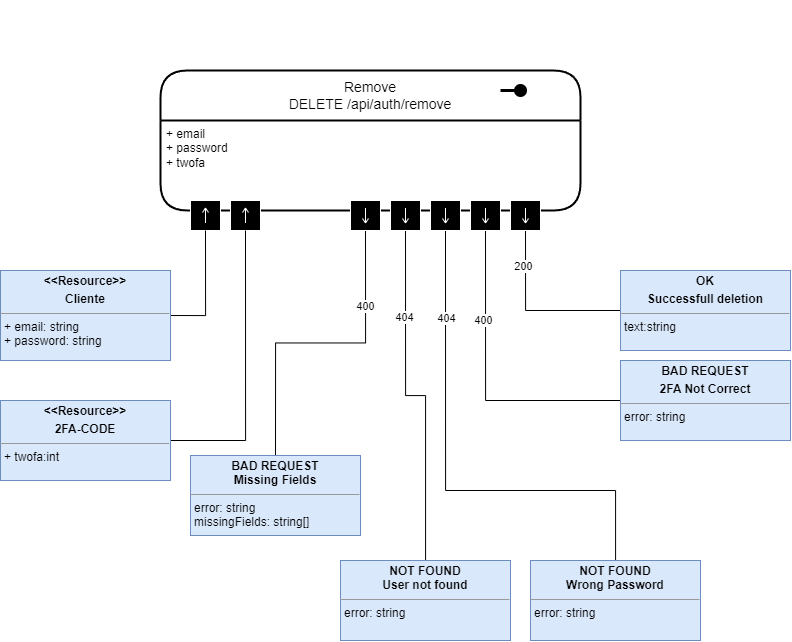

The diagram above was exported from draw.io. Its source (the exported page's mxGraphModel, read from the mxfile embedded in the PNG):
<mxGraphModel dx="3389" dy="2928" grid="1" gridSize="10" guides="1" tooltips="1" connect="1" arrows="1" fold="1" page="1" pageScale="1" pageWidth="850" pageHeight="1100" math="0" shadow="0">
  <root>
    <mxCell id="0" />
    <mxCell id="1" parent="0" />
    <mxCell id="pUNeaAFu-dz5CKK-uS4m-83" value="Remove&lt;div&gt;DELETE /api/auth/remove&lt;/div&gt;" style="swimlane;childLayout=stackLayout;horizontal=1;startSize=50;horizontalStack=0;rounded=1;fontSize=14;fontStyle=0;strokeWidth=2;resizeParent=0;resizeLast=1;shadow=0;dashed=0;align=center;arcSize=18;whiteSpace=wrap;html=1;" vertex="1" parent="1">
      <mxGeometry x="-1525" y="-600" width="420" height="140" as="geometry" />
    </mxCell>
    <mxCell id="pUNeaAFu-dz5CKK-uS4m-84" value="" style="endArrow=none;html=1;rounded=0;align=center;verticalAlign=top;endFill=0;labelBackgroundColor=none;endSize=13;startArrow=oval;startFill=1;sourcePerimeterSpacing=10;targetPerimeterSpacing=16;startSize=10;strokeWidth=3;" edge="1" parent="pUNeaAFu-dz5CKK-uS4m-83">
      <mxGeometry relative="1" as="geometry">
        <mxPoint x="360" y="20" as="sourcePoint" />
        <mxPoint x="340" y="20" as="targetPoint" />
      </mxGeometry>
    </mxCell>
    <mxCell id="pUNeaAFu-dz5CKK-uS4m-85" value="+ email&lt;div&gt;+ password&lt;/div&gt;&lt;div&gt;+ twofa&lt;/div&gt;" style="align=left;strokeColor=none;fillColor=none;spacingLeft=4;fontSize=12;verticalAlign=top;resizable=0;rotatable=0;part=1;html=1;" vertex="1" parent="pUNeaAFu-dz5CKK-uS4m-83">
      <mxGeometry y="50" width="420" height="90" as="geometry" />
    </mxCell>
    <mxCell id="pUNeaAFu-dz5CKK-uS4m-86" value="" style="shape=mxgraph.uml25.inputPin;html=1;points=[[0,0.5],[1,0.5]];strokeColor=#ffffff;fillColor=#000000;rotation=270;" vertex="1" parent="pUNeaAFu-dz5CKK-uS4m-83">
      <mxGeometry y="140" width="420" as="geometry" />
    </mxCell>
    <mxCell id="pUNeaAFu-dz5CKK-uS4m-87" value="" style="shape=mxgraph.uml25.inputPin;html=1;points=[[0,0.5],[1,0.5]];strokeColor=#ffffff;fillColor=#000000;rotation=90;" vertex="1" parent="1">
      <mxGeometry x="-1495" y="-470" width="30" height="30" as="geometry" />
    </mxCell>
    <mxCell id="pUNeaAFu-dz5CKK-uS4m-88" value="" style="shape=mxgraph.uml25.inputPin;html=1;points=[[0,0.5],[1,0.5]];strokeColor=#ffffff;fillColor=#000000;rotation=90;" vertex="1" parent="1">
      <mxGeometry x="-1455" y="-470" width="30" height="30" as="geometry" />
    </mxCell>
    <mxCell id="pUNeaAFu-dz5CKK-uS4m-89" style="edgeStyle=orthogonalEdgeStyle;rounded=0;orthogonalLoop=1;jettySize=auto;html=1;exitX=1;exitY=0.5;exitDx=0;exitDy=0;entryX=1;entryY=0.5;entryDx=0;entryDy=0;endArrow=none;endFill=0;" edge="1" parent="1" source="pUNeaAFu-dz5CKK-uS4m-90" target="pUNeaAFu-dz5CKK-uS4m-87">
      <mxGeometry relative="1" as="geometry" />
    </mxCell>
    <mxCell id="pUNeaAFu-dz5CKK-uS4m-90" value="&lt;p style=&quot;margin:0px;margin-top:4px;text-align:center;&quot;&gt;&lt;b&gt;&amp;lt;&amp;lt;Resource&amp;gt;&amp;gt;&lt;/b&gt;&lt;/p&gt;&lt;p style=&quot;margin:0px;margin-top:4px;text-align:center;&quot;&gt;&lt;b&gt;Cliente&lt;/b&gt;&lt;/p&gt;&lt;hr size=&quot;1&quot;&gt;&lt;p style=&quot;margin:0px;margin-left:4px;&quot;&gt;+ email: string&lt;/p&gt;&lt;p style=&quot;margin:0px;margin-left:4px;&quot;&gt;+ password: string&lt;/p&gt;&lt;p style=&quot;margin:0px;margin-left:4px;&quot;&gt;&lt;/p&gt;&lt;p style=&quot;margin:0px;margin-left:4px;&quot;&gt;&lt;/p&gt;&lt;p style=&quot;margin:0px;margin-left:4px;&quot;&gt;&lt;/p&gt;&lt;p style=&quot;margin:0px;margin-left:4px;&quot;&gt;&lt;/p&gt;" style="verticalAlign=top;align=left;overflow=fill;fontSize=12;fontFamily=Helvetica;html=1;whiteSpace=wrap;fillColor=#dae8fc;strokeColor=#6c8ebf;" vertex="1" parent="1">
      <mxGeometry x="-1685" y="-400" width="170" height="90" as="geometry" />
    </mxCell>
    <mxCell id="pUNeaAFu-dz5CKK-uS4m-91" style="edgeStyle=orthogonalEdgeStyle;rounded=0;orthogonalLoop=1;jettySize=auto;html=1;entryX=1;entryY=0.5;entryDx=0;entryDy=0;exitX=1;exitY=0.5;exitDx=0;exitDy=0;strokeColor=default;endArrow=none;endFill=0;" edge="1" parent="1" source="pUNeaAFu-dz5CKK-uS4m-92" target="pUNeaAFu-dz5CKK-uS4m-88">
      <mxGeometry relative="1" as="geometry">
        <mxPoint x="-1485" y="-220" as="sourcePoint" />
        <Array as="points">
          <mxPoint x="-1440" y="-230" />
        </Array>
      </mxGeometry>
    </mxCell>
    <mxCell id="pUNeaAFu-dz5CKK-uS4m-92" value="&lt;p style=&quot;margin:0px;margin-top:4px;text-align:center;&quot;&gt;&lt;b&gt;&amp;lt;&amp;lt;Resource&amp;gt;&amp;gt;&lt;/b&gt;&lt;/p&gt;&lt;p style=&quot;margin:0px;margin-top:4px;text-align:center;&quot;&gt;&lt;b&gt;2FA-CODE&lt;/b&gt;&lt;/p&gt;&lt;hr size=&quot;1&quot;&gt;&lt;p style=&quot;margin:0px;margin-left:4px;&quot;&gt;+ twofa:int&lt;/p&gt;&lt;p style=&quot;margin:0px;margin-left:4px;&quot;&gt;&lt;/p&gt;&lt;p style=&quot;margin:0px;margin-left:4px;&quot;&gt;&lt;/p&gt;&lt;p style=&quot;margin:0px;margin-left:4px;&quot;&gt;&lt;/p&gt;&lt;p style=&quot;margin:0px;margin-left:4px;&quot;&gt;&lt;/p&gt;" style="verticalAlign=top;align=left;overflow=fill;fontSize=12;fontFamily=Helvetica;html=1;whiteSpace=wrap;fillColor=#dae8fc;strokeColor=#6c8ebf;" vertex="1" parent="1">
      <mxGeometry x="-1685" y="-270" width="170" height="80" as="geometry" />
    </mxCell>
    <mxCell id="pUNeaAFu-dz5CKK-uS4m-93" style="edgeStyle=orthogonalEdgeStyle;rounded=0;orthogonalLoop=1;jettySize=auto;html=1;entryX=0.5;entryY=0;entryDx=0;entryDy=0;endArrow=none;endFill=0;" edge="1" parent="1" source="pUNeaAFu-dz5CKK-uS4m-95" target="pUNeaAFu-dz5CKK-uS4m-105">
      <mxGeometry relative="1" as="geometry" />
    </mxCell>
    <mxCell id="pUNeaAFu-dz5CKK-uS4m-94" value="400" style="edgeLabel;html=1;align=center;verticalAlign=middle;resizable=0;points=[];" vertex="1" connectable="0" parent="pUNeaAFu-dz5CKK-uS4m-93">
      <mxGeometry x="-0.5249" y="-1" relative="1" as="geometry">
        <mxPoint as="offset" />
      </mxGeometry>
    </mxCell>
    <mxCell id="pUNeaAFu-dz5CKK-uS4m-95" value="" style="shape=mxgraph.uml25.inputPin;html=1;points=[[0,0.5],[1,0.5]];strokeColor=#ffffff;fillColor=#000000;rotation=270;" vertex="1" parent="1">
      <mxGeometry x="-1335" y="-470" width="30" height="30" as="geometry" />
    </mxCell>
    <mxCell id="pUNeaAFu-dz5CKK-uS4m-96" style="edgeStyle=orthogonalEdgeStyle;rounded=0;orthogonalLoop=1;jettySize=auto;html=1;endArrow=none;endFill=0;" edge="1" parent="1" source="pUNeaAFu-dz5CKK-uS4m-98" target="pUNeaAFu-dz5CKK-uS4m-106">
      <mxGeometry relative="1" as="geometry" />
    </mxCell>
    <mxCell id="pUNeaAFu-dz5CKK-uS4m-97" value="404" style="edgeLabel;html=1;align=center;verticalAlign=middle;resizable=0;points=[];" vertex="1" connectable="0" parent="pUNeaAFu-dz5CKK-uS4m-96">
      <mxGeometry x="-0.5105" y="-2" relative="1" as="geometry">
        <mxPoint as="offset" />
      </mxGeometry>
    </mxCell>
    <mxCell id="pUNeaAFu-dz5CKK-uS4m-98" value="" style="shape=mxgraph.uml25.inputPin;html=1;points=[[0,0.5],[1,0.5]];strokeColor=#ffffff;fillColor=#000000;rotation=270;" vertex="1" parent="1">
      <mxGeometry x="-1295" y="-470" width="30" height="30" as="geometry" />
    </mxCell>
    <mxCell id="pUNeaAFu-dz5CKK-uS4m-99" style="edgeStyle=orthogonalEdgeStyle;rounded=0;orthogonalLoop=1;jettySize=auto;html=1;endArrow=none;endFill=0;" edge="1" parent="1" source="pUNeaAFu-dz5CKK-uS4m-101" target="pUNeaAFu-dz5CKK-uS4m-107">
      <mxGeometry relative="1" as="geometry">
        <Array as="points">
          <mxPoint x="-1240" y="-180" />
          <mxPoint x="-1070" y="-180" />
        </Array>
      </mxGeometry>
    </mxCell>
    <mxCell id="pUNeaAFu-dz5CKK-uS4m-100" value="404" style="edgeLabel;html=1;align=center;verticalAlign=middle;resizable=0;points=[];" vertex="1" connectable="0" parent="pUNeaAFu-dz5CKK-uS4m-99">
      <mxGeometry x="-0.6473" relative="1" as="geometry">
        <mxPoint as="offset" />
      </mxGeometry>
    </mxCell>
    <mxCell id="pUNeaAFu-dz5CKK-uS4m-101" value="" style="shape=mxgraph.uml25.inputPin;html=1;points=[[0,0.5],[1,0.5]];strokeColor=#ffffff;fillColor=#000000;rotation=270;" vertex="1" parent="1">
      <mxGeometry x="-1255" y="-470" width="30" height="30" as="geometry" />
    </mxCell>
    <mxCell id="pUNeaAFu-dz5CKK-uS4m-102" style="edgeStyle=orthogonalEdgeStyle;rounded=0;orthogonalLoop=1;jettySize=auto;html=1;entryX=0;entryY=0.5;entryDx=0;entryDy=0;endArrow=none;endFill=0;" edge="1" parent="1" source="pUNeaAFu-dz5CKK-uS4m-104" target="pUNeaAFu-dz5CKK-uS4m-108">
      <mxGeometry relative="1" as="geometry">
        <Array as="points">
          <mxPoint x="-1200" y="-270" />
        </Array>
      </mxGeometry>
    </mxCell>
    <mxCell id="pUNeaAFu-dz5CKK-uS4m-103" value="400" style="edgeLabel;html=1;align=center;verticalAlign=middle;resizable=0;points=[];" vertex="1" connectable="0" parent="pUNeaAFu-dz5CKK-uS4m-102">
      <mxGeometry x="-0.4109" y="-3" relative="1" as="geometry">
        <mxPoint as="offset" />
      </mxGeometry>
    </mxCell>
    <mxCell id="pUNeaAFu-dz5CKK-uS4m-104" value="" style="shape=mxgraph.uml25.inputPin;html=1;points=[[0,0.5],[1,0.5]];strokeColor=#ffffff;fillColor=#000000;rotation=270;" vertex="1" parent="1">
      <mxGeometry x="-1215" y="-470" width="30" height="30" as="geometry" />
    </mxCell>
    <mxCell id="pUNeaAFu-dz5CKK-uS4m-105" value="&lt;p style=&quot;margin:0px;margin-top:4px;text-align:center;&quot;&gt;&lt;b&gt;BAD REQUEST&lt;br&gt;Missing Fields&lt;/b&gt;&lt;/p&gt;&lt;hr size=&quot;1&quot;&gt;&lt;p style=&quot;margin:0px;margin-left:4px;&quot;&gt;error: string&lt;/p&gt;&lt;p style=&quot;margin:0px;margin-left:4px;&quot;&gt;missingFields: string[]&lt;/p&gt;&lt;p style=&quot;margin:0px;margin-left:4px;&quot;&gt;&lt;/p&gt;&lt;p style=&quot;margin:0px;margin-left:4px;&quot;&gt;&lt;/p&gt;&lt;p style=&quot;margin:0px;margin-left:4px;&quot;&gt;&lt;/p&gt;&lt;p style=&quot;margin:0px;margin-left:4px;&quot;&gt;&lt;/p&gt;" style="verticalAlign=top;align=left;overflow=fill;fontSize=12;fontFamily=Helvetica;html=1;whiteSpace=wrap;fillColor=#dae8fc;strokeColor=#6c8ebf;" vertex="1" parent="1">
      <mxGeometry x="-1495" y="-215" width="170" height="80" as="geometry" />
    </mxCell>
    <mxCell id="pUNeaAFu-dz5CKK-uS4m-106" value="&lt;p style=&quot;margin:0px;margin-top:4px;text-align:center;&quot;&gt;&lt;b&gt;NOT FOUND&lt;br&gt;User not found&lt;/b&gt;&lt;/p&gt;&lt;hr size=&quot;1&quot;&gt;&lt;p style=&quot;margin:0px;margin-left:4px;&quot;&gt;error: string&lt;/p&gt;&lt;p style=&quot;margin:0px;margin-left:4px;&quot;&gt;&lt;br&gt;&lt;/p&gt;&lt;p style=&quot;margin:0px;margin-left:4px;&quot;&gt;&lt;/p&gt;&lt;p style=&quot;margin:0px;margin-left:4px;&quot;&gt;&lt;/p&gt;&lt;p style=&quot;margin:0px;margin-left:4px;&quot;&gt;&lt;/p&gt;&lt;p style=&quot;margin:0px;margin-left:4px;&quot;&gt;&lt;/p&gt;" style="verticalAlign=top;align=left;overflow=fill;fontSize=12;fontFamily=Helvetica;html=1;whiteSpace=wrap;fillColor=#dae8fc;strokeColor=#6c8ebf;" vertex="1" parent="1">
      <mxGeometry x="-1345" y="-110" width="170" height="80" as="geometry" />
    </mxCell>
    <mxCell id="pUNeaAFu-dz5CKK-uS4m-107" value="&lt;p style=&quot;margin:0px;margin-top:4px;text-align:center;&quot;&gt;&lt;b&gt;NOT FOUND&lt;br&gt;Wrong Password&lt;/b&gt;&lt;/p&gt;&lt;hr size=&quot;1&quot;&gt;&lt;p style=&quot;margin:0px;margin-left:4px;&quot;&gt;error: string&lt;/p&gt;&lt;p style=&quot;margin:0px;margin-left:4px;&quot;&gt;&lt;br&gt;&lt;/p&gt;&lt;p style=&quot;margin:0px;margin-left:4px;&quot;&gt;&lt;/p&gt;&lt;p style=&quot;margin:0px;margin-left:4px;&quot;&gt;&lt;/p&gt;&lt;p style=&quot;margin:0px;margin-left:4px;&quot;&gt;&lt;/p&gt;&lt;p style=&quot;margin:0px;margin-left:4px;&quot;&gt;&lt;/p&gt;" style="verticalAlign=top;align=left;overflow=fill;fontSize=12;fontFamily=Helvetica;html=1;whiteSpace=wrap;fillColor=#dae8fc;strokeColor=#6c8ebf;" vertex="1" parent="1">
      <mxGeometry x="-1155" y="-110" width="170" height="80" as="geometry" />
    </mxCell>
    <mxCell id="pUNeaAFu-dz5CKK-uS4m-108" value="&lt;p style=&quot;margin:0px;margin-top:4px;text-align:center;&quot;&gt;&lt;b&gt;BAD REQUEST&lt;/b&gt;&lt;/p&gt;&lt;p style=&quot;margin:0px;margin-top:4px;text-align:center;&quot;&gt;&lt;b&gt;2FA Not Correct&lt;/b&gt;&lt;/p&gt;&lt;hr size=&quot;1&quot;&gt;&lt;p style=&quot;margin:0px;margin-left:4px;&quot;&gt;error: string&lt;/p&gt;&lt;p style=&quot;margin:0px;margin-left:4px;&quot;&gt;&lt;br&gt;&lt;/p&gt;&lt;p style=&quot;margin:0px;margin-left:4px;&quot;&gt;&lt;/p&gt;&lt;p style=&quot;margin:0px;margin-left:4px;&quot;&gt;&lt;/p&gt;&lt;p style=&quot;margin:0px;margin-left:4px;&quot;&gt;&lt;/p&gt;&lt;p style=&quot;margin:0px;margin-left:4px;&quot;&gt;&lt;/p&gt;" style="verticalAlign=top;align=left;overflow=fill;fontSize=12;fontFamily=Helvetica;html=1;whiteSpace=wrap;fillColor=#dae8fc;strokeColor=#6c8ebf;" vertex="1" parent="1">
      <mxGeometry x="-1065" y="-310" width="170" height="80" as="geometry" />
    </mxCell>
    <mxCell id="pUNeaAFu-dz5CKK-uS4m-109" style="edgeStyle=orthogonalEdgeStyle;rounded=0;orthogonalLoop=1;jettySize=auto;html=1;entryX=0;entryY=0.5;entryDx=0;entryDy=0;endArrow=none;endFill=0;" edge="1" parent="1" source="pUNeaAFu-dz5CKK-uS4m-111" target="pUNeaAFu-dz5CKK-uS4m-112">
      <mxGeometry relative="1" as="geometry">
        <Array as="points">
          <mxPoint x="-1160" y="-360" />
        </Array>
      </mxGeometry>
    </mxCell>
    <mxCell id="pUNeaAFu-dz5CKK-uS4m-110" value="200" style="edgeLabel;html=1;align=center;verticalAlign=middle;resizable=0;points=[];" vertex="1" connectable="0" parent="pUNeaAFu-dz5CKK-uS4m-109">
      <mxGeometry x="-0.5886" y="-3" relative="1" as="geometry">
        <mxPoint as="offset" />
      </mxGeometry>
    </mxCell>
    <mxCell id="pUNeaAFu-dz5CKK-uS4m-111" value="" style="shape=mxgraph.uml25.inputPin;html=1;points=[[0,0.5],[1,0.5]];strokeColor=#ffffff;fillColor=#000000;rotation=270;" vertex="1" parent="1">
      <mxGeometry x="-1175" y="-470" width="30" height="30" as="geometry" />
    </mxCell>
    <mxCell id="pUNeaAFu-dz5CKK-uS4m-112" value="&lt;p style=&quot;margin:0px;margin-top:4px;text-align:center;&quot;&gt;&lt;b&gt;OK&lt;/b&gt;&lt;/p&gt;&lt;p style=&quot;margin:0px;margin-top:4px;text-align:center;&quot;&gt;&lt;b&gt;Successfull deletion&lt;/b&gt;&lt;/p&gt;&lt;hr size=&quot;1&quot;&gt;&lt;p style=&quot;margin:0px;margin-left:4px;&quot;&gt;text:string&lt;/p&gt;&lt;p style=&quot;margin:0px;margin-left:4px;&quot;&gt;&lt;/p&gt;&lt;p style=&quot;margin:0px;margin-left:4px;&quot;&gt;&lt;/p&gt;&lt;p style=&quot;margin:0px;margin-left:4px;&quot;&gt;&lt;/p&gt;&lt;p style=&quot;margin:0px;margin-left:4px;&quot;&gt;&lt;/p&gt;" style="verticalAlign=top;align=left;overflow=fill;fontSize=12;fontFamily=Helvetica;html=1;whiteSpace=wrap;fillColor=#dae8fc;strokeColor=#6c8ebf;" vertex="1" parent="1">
      <mxGeometry x="-1065" y="-400" width="170" height="80" as="geometry" />
    </mxCell>
  </root>
</mxGraphModel>